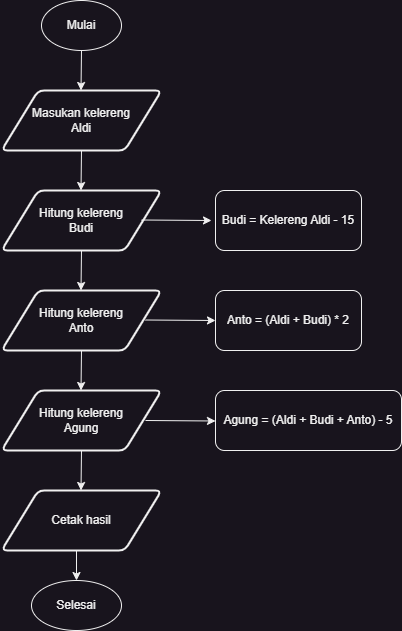

The diagram above was exported from draw.io. Its source (the exported page's mxGraphModel, read from the mxfile embedded in the PNG):
<mxGraphModel dx="1290" dy="621" grid="1" gridSize="10" guides="1" tooltips="1" connect="1" arrows="1" fold="1" page="1" pageScale="1" pageWidth="827" pageHeight="1169" math="0" shadow="0">
  <root>
    <mxCell id="WIyWlLk6GJQsqaUBKTNV-0" />
    <mxCell id="WIyWlLk6GJQsqaUBKTNV-1" parent="WIyWlLk6GJQsqaUBKTNV-0" />
    <mxCell id="zbQTEPB1CyofZ6OOMJ_g-0" value="Mulai" style="ellipse;whiteSpace=wrap;html=1;" vertex="1" parent="WIyWlLk6GJQsqaUBKTNV-1">
      <mxGeometry x="150" y="120" width="80" height="50" as="geometry" />
    </mxCell>
    <mxCell id="zbQTEPB1CyofZ6OOMJ_g-1" value="Masukan kelereng&lt;div&gt;Aldi&lt;/div&gt;" style="shape=parallelogram;html=1;strokeWidth=2;perimeter=parallelogramPerimeter;whiteSpace=wrap;rounded=1;arcSize=12;size=0.23;" vertex="1" parent="WIyWlLk6GJQsqaUBKTNV-1">
      <mxGeometry x="110" y="210" width="160" height="60" as="geometry" />
    </mxCell>
    <mxCell id="zbQTEPB1CyofZ6OOMJ_g-2" value="Budi = Kelereng Aldi - 15" style="rounded=1;whiteSpace=wrap;html=1;" vertex="1" parent="WIyWlLk6GJQsqaUBKTNV-1">
      <mxGeometry x="324" y="310" width="146" height="60" as="geometry" />
    </mxCell>
    <mxCell id="zbQTEPB1CyofZ6OOMJ_g-3" value="Hitung kelereng&lt;div&gt;Budi&lt;/div&gt;" style="shape=parallelogram;html=1;strokeWidth=2;perimeter=parallelogramPerimeter;whiteSpace=wrap;rounded=1;arcSize=12;size=0.23;" vertex="1" parent="WIyWlLk6GJQsqaUBKTNV-1">
      <mxGeometry x="110" y="310" width="160" height="60" as="geometry" />
    </mxCell>
    <mxCell id="zbQTEPB1CyofZ6OOMJ_g-4" value="Hitung kelereng&lt;div&gt;Anto&lt;/div&gt;" style="shape=parallelogram;html=1;strokeWidth=2;perimeter=parallelogramPerimeter;whiteSpace=wrap;rounded=1;arcSize=12;size=0.23;" vertex="1" parent="WIyWlLk6GJQsqaUBKTNV-1">
      <mxGeometry x="110" y="410" width="160" height="60" as="geometry" />
    </mxCell>
    <mxCell id="zbQTEPB1CyofZ6OOMJ_g-5" value="Hitung kelereng&lt;div&gt;Agung&lt;/div&gt;" style="shape=parallelogram;html=1;strokeWidth=2;perimeter=parallelogramPerimeter;whiteSpace=wrap;rounded=1;arcSize=12;size=0.23;" vertex="1" parent="WIyWlLk6GJQsqaUBKTNV-1">
      <mxGeometry x="110" y="510" width="160" height="60" as="geometry" />
    </mxCell>
    <mxCell id="zbQTEPB1CyofZ6OOMJ_g-6" value="Anto = (Aldi + Budi) * 2&lt;span style=&quot;color: rgba(0, 0, 0, 0); font-family: monospace; font-size: 0px; text-align: start; text-wrap: nowrap;&quot;&gt;%3CmxGraphModel%3E%3Croot%3E%3CmxCell%20id%3D%220%22%2F%3E%3CmxCell%20id%3D%221%22%20parent%3D%220%22%2F%3E%3CmxCell%20id%3D%222%22%20value%3D%22Budi%20%3D%20Kelereng%20Aldi%20-%2015%22%20style%3D%22rounded%3D1%3BwhiteSpace%3Dwrap%3Bhtml%3D1%3B%22%20vertex%3D%221%22%20parent%3D%221%22%3E%3CmxGeometry%20x%3D%22324%22%20y%3D%22310%22%20width%3D%22146%22%20height%3D%2260%22%20as%3D%22geometry%22%2F%3E%3C%2FmxCell%3E%3C%2Froot%3E%3C%2FmxGraphModel%3E&lt;/span&gt;" style="rounded=1;whiteSpace=wrap;html=1;" vertex="1" parent="WIyWlLk6GJQsqaUBKTNV-1">
      <mxGeometry x="324" y="410" width="146" height="60" as="geometry" />
    </mxCell>
    <mxCell id="zbQTEPB1CyofZ6OOMJ_g-7" value="Agung = (Aldi + Budi + Anto) - 5" style="rounded=1;whiteSpace=wrap;html=1;" vertex="1" parent="WIyWlLk6GJQsqaUBKTNV-1">
      <mxGeometry x="324" y="510" width="186" height="60" as="geometry" />
    </mxCell>
    <mxCell id="zbQTEPB1CyofZ6OOMJ_g-8" value="Cetak hasil" style="shape=parallelogram;html=1;strokeWidth=2;perimeter=parallelogramPerimeter;whiteSpace=wrap;rounded=1;arcSize=12;size=0.23;" vertex="1" parent="WIyWlLk6GJQsqaUBKTNV-1">
      <mxGeometry x="110" y="610" width="160" height="60" as="geometry" />
    </mxCell>
    <mxCell id="zbQTEPB1CyofZ6OOMJ_g-9" value="" style="endArrow=classic;html=1;rounded=0;" edge="1" parent="WIyWlLk6GJQsqaUBKTNV-1" target="zbQTEPB1CyofZ6OOMJ_g-3">
      <mxGeometry width="50" height="50" relative="1" as="geometry">
        <mxPoint x="150" y="310" as="sourcePoint" />
        <mxPoint x="200" y="260" as="targetPoint" />
      </mxGeometry>
    </mxCell>
    <mxCell id="zbQTEPB1CyofZ6OOMJ_g-10" value="" style="endArrow=classic;html=1;rounded=0;" edge="1" parent="WIyWlLk6GJQsqaUBKTNV-1">
      <mxGeometry width="50" height="50" relative="1" as="geometry">
        <mxPoint x="190" y="570" as="sourcePoint" />
        <mxPoint x="189.5" y="610" as="targetPoint" />
      </mxGeometry>
    </mxCell>
    <mxCell id="zbQTEPB1CyofZ6OOMJ_g-11" value="" style="endArrow=classic;html=1;rounded=0;" edge="1" parent="WIyWlLk6GJQsqaUBKTNV-1">
      <mxGeometry width="50" height="50" relative="1" as="geometry">
        <mxPoint x="190" y="470" as="sourcePoint" />
        <mxPoint x="189.5" y="510" as="targetPoint" />
      </mxGeometry>
    </mxCell>
    <mxCell id="zbQTEPB1CyofZ6OOMJ_g-12" value="" style="endArrow=classic;html=1;rounded=0;" edge="1" parent="WIyWlLk6GJQsqaUBKTNV-1">
      <mxGeometry width="50" height="50" relative="1" as="geometry">
        <mxPoint x="190" y="370" as="sourcePoint" />
        <mxPoint x="189.5" y="410" as="targetPoint" />
      </mxGeometry>
    </mxCell>
    <mxCell id="zbQTEPB1CyofZ6OOMJ_g-13" value="" style="endArrow=classic;html=1;rounded=0;" edge="1" parent="WIyWlLk6GJQsqaUBKTNV-1">
      <mxGeometry width="50" height="50" relative="1" as="geometry">
        <mxPoint x="190" y="270" as="sourcePoint" />
        <mxPoint x="189.5" y="310" as="targetPoint" />
      </mxGeometry>
    </mxCell>
    <mxCell id="zbQTEPB1CyofZ6OOMJ_g-14" value="" style="endArrow=classic;html=1;rounded=0;" edge="1" parent="WIyWlLk6GJQsqaUBKTNV-1">
      <mxGeometry width="50" height="50" relative="1" as="geometry">
        <mxPoint x="190" y="170" as="sourcePoint" />
        <mxPoint x="189.5" y="210" as="targetPoint" />
      </mxGeometry>
    </mxCell>
    <mxCell id="zbQTEPB1CyofZ6OOMJ_g-15" value="Selesai" style="ellipse;whiteSpace=wrap;html=1;" vertex="1" parent="WIyWlLk6GJQsqaUBKTNV-1">
      <mxGeometry x="140" y="700" width="90" height="50" as="geometry" />
    </mxCell>
    <mxCell id="zbQTEPB1CyofZ6OOMJ_g-16" value="" style="endArrow=classic;html=1;rounded=0;" edge="1" parent="WIyWlLk6GJQsqaUBKTNV-1">
      <mxGeometry width="50" height="50" relative="1" as="geometry">
        <mxPoint x="185" y="670" as="sourcePoint" />
        <mxPoint x="185" y="700" as="targetPoint" />
      </mxGeometry>
    </mxCell>
    <mxCell id="zbQTEPB1CyofZ6OOMJ_g-17" value="" style="endArrow=classic;html=1;rounded=0;" edge="1" parent="WIyWlLk6GJQsqaUBKTNV-1">
      <mxGeometry width="50" height="50" relative="1" as="geometry">
        <mxPoint x="250" y="339.5" as="sourcePoint" />
        <mxPoint x="320" y="340" as="targetPoint" />
      </mxGeometry>
    </mxCell>
    <mxCell id="zbQTEPB1CyofZ6OOMJ_g-18" value="" style="endArrow=classic;html=1;rounded=0;" edge="1" parent="WIyWlLk6GJQsqaUBKTNV-1">
      <mxGeometry width="50" height="50" relative="1" as="geometry">
        <mxPoint x="254" y="439.5" as="sourcePoint" />
        <mxPoint x="324" y="440" as="targetPoint" />
      </mxGeometry>
    </mxCell>
    <mxCell id="zbQTEPB1CyofZ6OOMJ_g-19" value="" style="endArrow=classic;html=1;rounded=0;" edge="1" parent="WIyWlLk6GJQsqaUBKTNV-1">
      <mxGeometry width="50" height="50" relative="1" as="geometry">
        <mxPoint x="254" y="540" as="sourcePoint" />
        <mxPoint x="324" y="540.5" as="targetPoint" />
      </mxGeometry>
    </mxCell>
  </root>
</mxGraphModel>